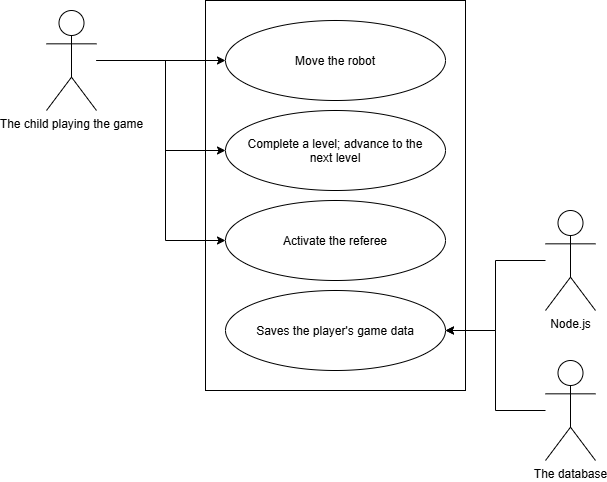

The diagram above was exported from draw.io. Its source (the exported page's mxGraphModel, read from the mxfile embedded in the PNG):
<mxGraphModel dx="1030" dy="596" grid="1" gridSize="10" guides="1" tooltips="1" connect="1" arrows="1" fold="1" page="1" pageScale="1" pageWidth="850" pageHeight="1100" math="0" shadow="0">
  <root>
    <mxCell id="0" />
    <mxCell id="1" parent="0" />
    <mxCell id="kM2JgLTyHBDixGKwfRir-1" parent="1" style="rounded=0;whiteSpace=wrap;html=1;" value="" vertex="1">
      <mxGeometry height="390" width="260" x="320" y="40" as="geometry" />
    </mxCell>
    <mxCell id="kM2JgLTyHBDixGKwfRir-9" edge="1" parent="1" source="kM2JgLTyHBDixGKwfRir-2" style="edgeStyle=orthogonalEdgeStyle;rounded=0;orthogonalLoop=1;jettySize=auto;html=1;" target="kM2JgLTyHBDixGKwfRir-4">
      <mxGeometry relative="1" as="geometry">
        <Array as="points">
          <mxPoint x="250" y="100" />
          <mxPoint x="250" y="100" />
        </Array>
      </mxGeometry>
    </mxCell>
    <mxCell id="kM2JgLTyHBDixGKwfRir-10" edge="1" parent="1" source="kM2JgLTyHBDixGKwfRir-2" style="edgeStyle=orthogonalEdgeStyle;rounded=0;orthogonalLoop=1;jettySize=auto;html=1;" target="kM2JgLTyHBDixGKwfRir-5">
      <mxGeometry relative="1" as="geometry">
        <Array as="points">
          <mxPoint x="280" y="100" />
          <mxPoint x="280" y="190" />
        </Array>
      </mxGeometry>
    </mxCell>
    <mxCell id="kM2JgLTyHBDixGKwfRir-12" edge="1" parent="1" source="kM2JgLTyHBDixGKwfRir-2" style="edgeStyle=orthogonalEdgeStyle;rounded=0;orthogonalLoop=1;jettySize=auto;html=1;entryX=0;entryY=0.5;entryDx=0;entryDy=0;" target="kM2JgLTyHBDixGKwfRir-8">
      <mxGeometry relative="1" as="geometry">
        <Array as="points">
          <mxPoint x="280" y="100" />
          <mxPoint x="280" y="280" />
        </Array>
      </mxGeometry>
    </mxCell>
    <mxCell id="kM2JgLTyHBDixGKwfRir-2" parent="1" style="shape=umlActor;verticalLabelPosition=bottom;verticalAlign=top;html=1;outlineConnect=0;" value="The child playing the game&lt;div&gt;&lt;br&gt;&lt;/div&gt;" vertex="1">
      <mxGeometry height="100" width="50" x="161" y="50" as="geometry" />
    </mxCell>
    <mxCell id="kM2JgLTyHBDixGKwfRir-4" parent="1" style="ellipse;whiteSpace=wrap;html=1;shapeInside=1;" value="Move the robot" vertex="1">
      <mxGeometry height="80" width="220" x="340" y="60" as="geometry" />
    </mxCell>
    <mxCell id="kM2JgLTyHBDixGKwfRir-5" parent="1" style="ellipse;whiteSpace=wrap;html=1;shapeInside=1;" value="Complete a level; advance to the next level&lt;span style=&quot;color: rgba(0, 0, 0, 0); font-family: monospace; font-size: 0px; text-align: start; white-space: nowrap; background-color: transparent;&quot;&gt;%3CmxGraphModel%3E%3Croot%3E%3CmxCell%20id%3D%220%22%2F%3E%3CmxCell%20id%3D%221%22%20parent%3D%220%22%2F%3E%3CmxCell%20id%3D%222%22%20parent%3D%221%22%20style%3D%22ellipse%3BwhiteSpace%3Dwrap%3Bhtml%3D1%3BshapeInside%3D1%3B%22%20value%3D%22Move%20the%20robot%22%20vertex%3D%221%22%3E%3CmxGeometry%20height%3D%2280%22%20width%3D%22220%22%20x%3D%22340%22%20y%3D%2260%22%20as%3D%22geometry%22%2F%3E%3C%2FmxCell%3E%3C%2Froot%3E%3C%2FmxGraphModel%3E&lt;/span&gt;" vertex="1">
      <mxGeometry height="80" width="220" x="340" y="150" as="geometry" />
    </mxCell>
    <mxCell id="kM2JgLTyHBDixGKwfRir-8" parent="1" style="ellipse;whiteSpace=wrap;html=1;shapeInside=1;" value="Activate the referee" vertex="1">
      <mxGeometry height="80" width="220" x="340" y="240" as="geometry" />
    </mxCell>
    <mxCell id="kM2JgLTyHBDixGKwfRir-18" edge="1" parent="1" source="kM2JgLTyHBDixGKwfRir-15" style="edgeStyle=orthogonalEdgeStyle;rounded=0;orthogonalLoop=1;jettySize=auto;html=1;entryX=1;entryY=0.5;entryDx=0;entryDy=0;" target="kM2JgLTyHBDixGKwfRir-17">
      <mxGeometry relative="1" as="geometry" />
    </mxCell>
    <mxCell id="kM2JgLTyHBDixGKwfRir-15" parent="1" style="shape=umlActor;verticalLabelPosition=bottom;verticalAlign=top;html=1;outlineConnect=0;" value="&lt;div&gt;The database&lt;/div&gt;" vertex="1">
      <mxGeometry height="100" width="50" x="660" y="400" as="geometry" />
    </mxCell>
    <mxCell id="kM2JgLTyHBDixGKwfRir-17" parent="1" style="ellipse;whiteSpace=wrap;html=1;shapeInside=1;" value="Saves the player's game data" vertex="1">
      <mxGeometry height="80" width="220" x="340" y="330" as="geometry" />
    </mxCell>
    <mxCell id="kM2JgLTyHBDixGKwfRir-20" edge="1" parent="1" source="kM2JgLTyHBDixGKwfRir-19" style="edgeStyle=orthogonalEdgeStyle;rounded=0;orthogonalLoop=1;jettySize=auto;html=1;entryX=1;entryY=0.5;entryDx=0;entryDy=0;" target="kM2JgLTyHBDixGKwfRir-17">
      <mxGeometry relative="1" as="geometry" />
    </mxCell>
    <mxCell id="kM2JgLTyHBDixGKwfRir-19" parent="1" style="shape=umlActor;verticalLabelPosition=bottom;verticalAlign=top;html=1;outlineConnect=0;" value="&lt;div&gt;Node.js&lt;/div&gt;" vertex="1">
      <mxGeometry height="100" width="50" x="660" y="250" as="geometry" />
    </mxCell>
  </root>
</mxGraphModel>